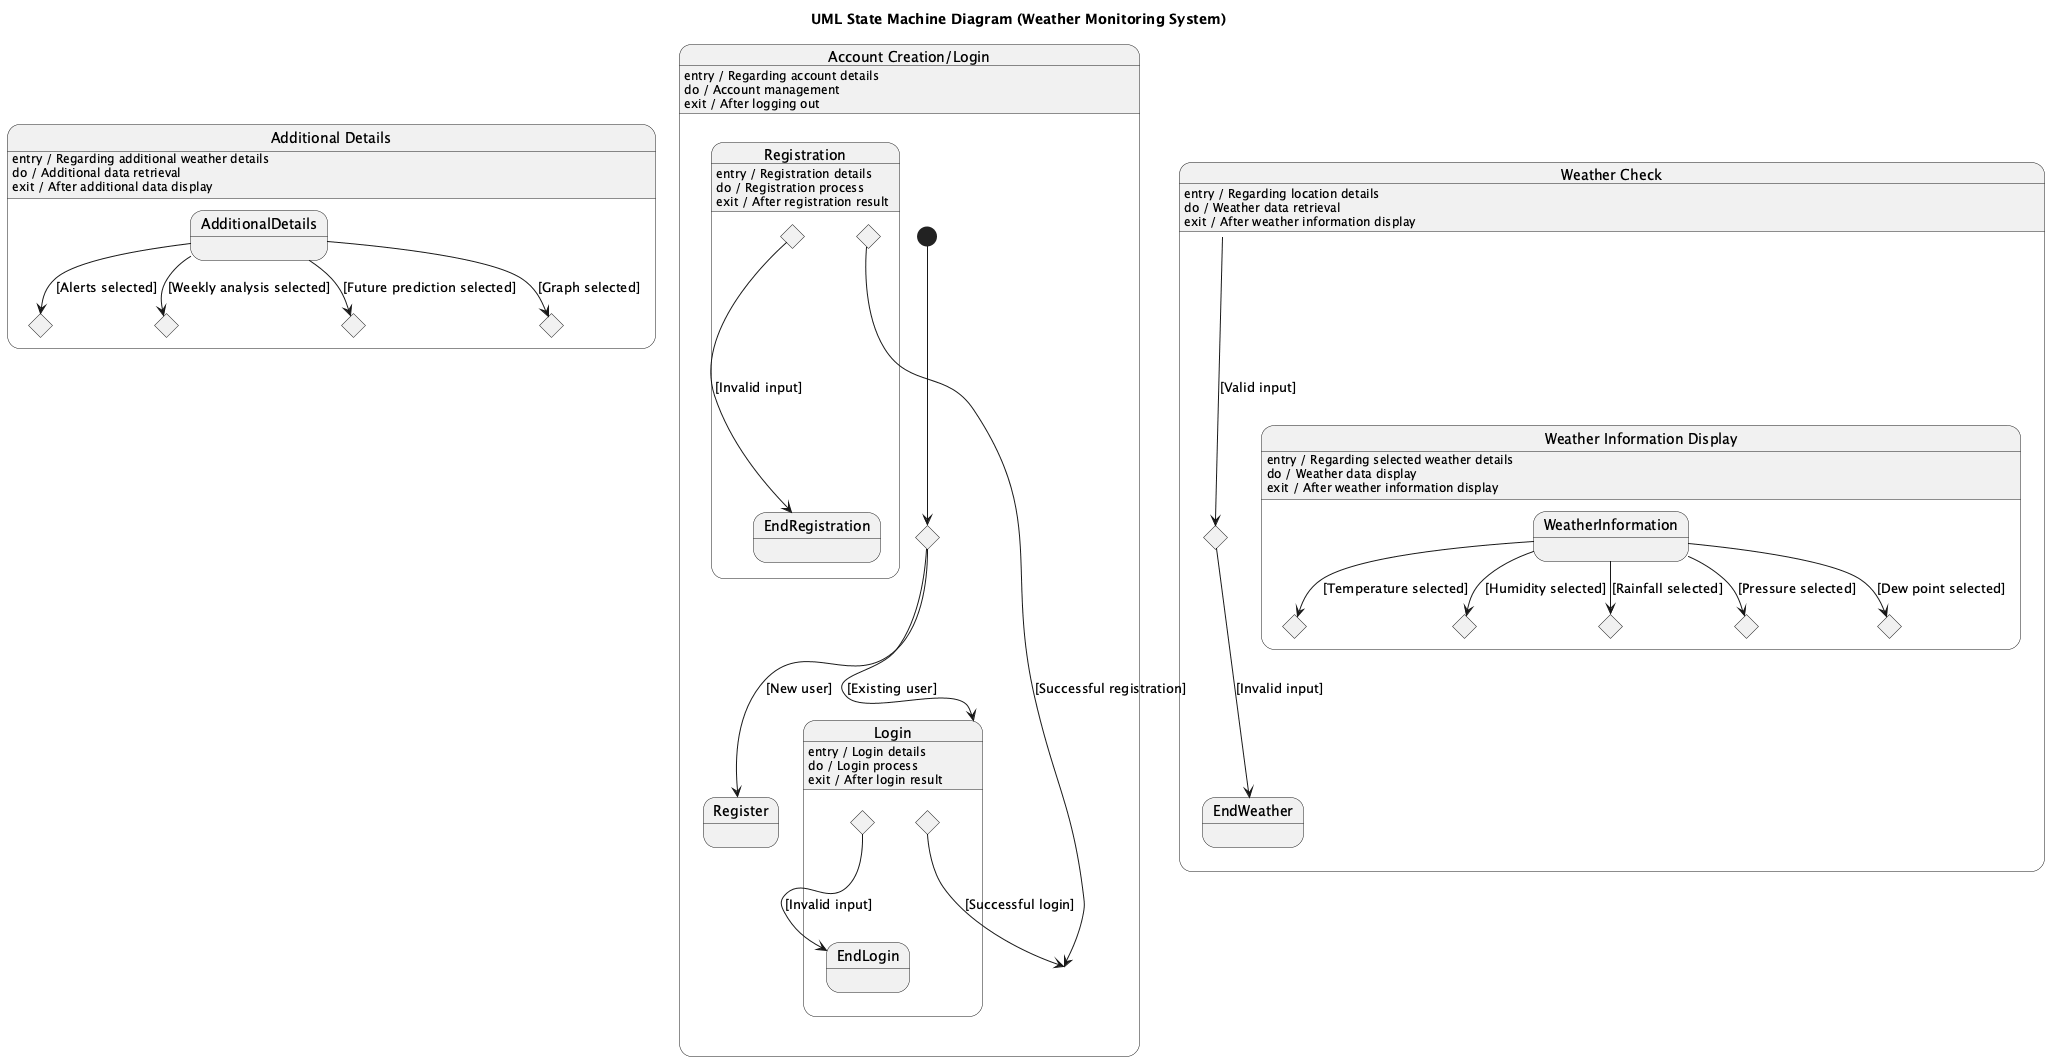

The diagram above was rendered by PlantUML. Its source (embedded in the PNG):
@startuml
title UML State Machine Diagram (Weather Monitoring System)

state "Account Creation/Login" as Account {
    [*] --> ChoiceUser

    Account : entry / Regarding account details
    Account : do / Account management
    Account : exit / After logging out

    state ChoiceUser <<choice>>

    ChoiceUser --> Register : [New user]
    ChoiceUser --> Login : [Existing user]

    state "Registration" as Registration {
        Registration : entry / Registration details
        Registration : do / Registration process
        Registration : exit / After registration result

        state SuccessfulRegistration <<choice>>
        state UnsuccessfulRegistration <<choice>>

        UnsuccessfulRegistration --> EndRegistration : [Invalid input]
        SuccessfulRegistration --> Account : [Successful registration]
    }

    state "Login" as Login {
        Login : entry / Login details
        Login : do / Login process
        Login : exit / After login result

        state SuccessfulLogin <<choice>>
        state UnsuccessfulLogin <<choice>>

        UnsuccessfulLogin --> EndLogin : [Invalid input]
        SuccessfulLogin --> Account : [Successful login]
    }
}

state "Weather Check" as Weather {
    Weather : entry / Regarding location details
    Weather : do / Weather data retrieval
    Weather : exit / After weather information display

    state LocationCheck <<choice>>

    Weather --> LocationCheck : [Valid input]
    LocationCheck --> EndWeather : [Invalid input]

    state "Weather Information Display" as InfoDisplay {
        InfoDisplay : entry / Regarding selected weather details
        InfoDisplay : do / Weather data display
        InfoDisplay : exit / After weather information display

        state TemperatureCheck <<choice>>
        state HumidityCheck <<choice>>
        state RainfallCheck <<choice>>
        state PressureCheck <<choice>>
        state DewPointCheck <<choice>>

        WeatherInformation --> TemperatureCheck : [Temperature selected]
        WeatherInformation --> HumidityCheck : [Humidity selected]
        WeatherInformation --> RainfallCheck : [Rainfall selected]
        WeatherInformation --> PressureCheck : [Pressure selected]
        WeatherInformation --> DewPointCheck : [Dew point selected]
    }
}

state "Additional Details" as Additional {
    Additional : entry / Regarding additional weather details
    Additional : do / Additional data retrieval
    Additional : exit / After additional data display

    state AlertsCheck <<choice>>
    state WeeklyAnalysisCheck <<choice>>
    state FuturePredictionCheck <<choice>>
    state GraphCheck <<choice>>

    AdditionalDetails --> AlertsCheck : [Alerts selected]
    AdditionalDetails --> WeeklyAnalysisCheck : [Weekly analysis selected]
    AdditionalDetails --> FuturePredictionCheck : [Future prediction selected]
    AdditionalDetails --> GraphCheck : [Graph selected]
}

@enduml